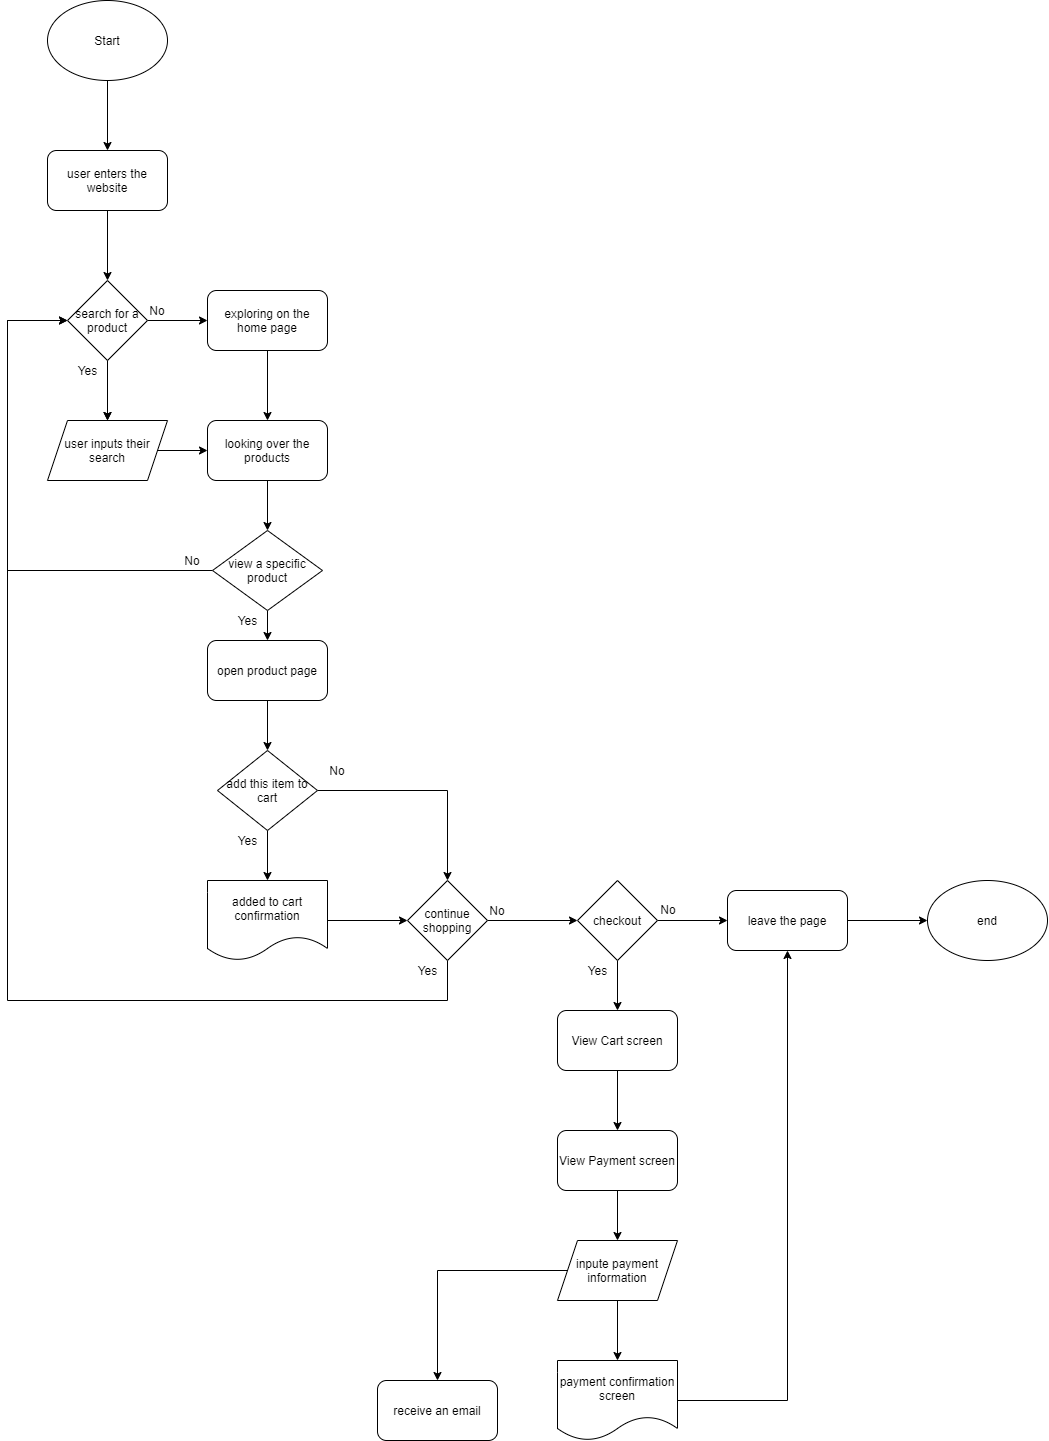

The diagram above was exported from draw.io. Its source (the exported page's mxGraphModel, read from the mxfile embedded in the PNG):
<mxGraphModel dx="1369" dy="693" grid="1" gridSize="10" guides="1" tooltips="1" connect="1" arrows="1" fold="1" page="1" pageScale="1" pageWidth="850" pageHeight="1100" math="0" shadow="0">
  <root>
    <mxCell id="0" />
    <mxCell id="1" parent="0" />
    <mxCell id="4" style="edgeStyle=orthogonalEdgeStyle;rounded=0;orthogonalLoop=1;jettySize=auto;html=1;exitX=0.5;exitY=1;exitDx=0;exitDy=0;" edge="1" parent="1" source="2" target="3">
      <mxGeometry relative="1" as="geometry" />
    </mxCell>
    <mxCell id="2" value="Start" style="ellipse;whiteSpace=wrap;html=1;" vertex="1" parent="1">
      <mxGeometry x="80" y="50" width="120" height="80" as="geometry" />
    </mxCell>
    <mxCell id="6" style="edgeStyle=orthogonalEdgeStyle;rounded=0;orthogonalLoop=1;jettySize=auto;html=1;exitX=0.5;exitY=1;exitDx=0;exitDy=0;entryX=0.5;entryY=0;entryDx=0;entryDy=0;" edge="1" parent="1" source="3" target="5">
      <mxGeometry relative="1" as="geometry" />
    </mxCell>
    <mxCell id="3" value="user enters the website" style="rounded=1;whiteSpace=wrap;html=1;" vertex="1" parent="1">
      <mxGeometry x="80" y="200" width="120" height="60" as="geometry" />
    </mxCell>
    <mxCell id="8" style="edgeStyle=orthogonalEdgeStyle;rounded=0;orthogonalLoop=1;jettySize=auto;html=1;" edge="1" parent="1" source="5" target="7">
      <mxGeometry relative="1" as="geometry" />
    </mxCell>
    <mxCell id="9" value="" style="edgeStyle=orthogonalEdgeStyle;rounded=0;orthogonalLoop=1;jettySize=auto;html=1;" edge="1" parent="1" source="5" target="7">
      <mxGeometry relative="1" as="geometry" />
    </mxCell>
    <mxCell id="12" style="edgeStyle=orthogonalEdgeStyle;rounded=0;orthogonalLoop=1;jettySize=auto;html=1;" edge="1" parent="1" source="5">
      <mxGeometry relative="1" as="geometry">
        <mxPoint x="240" y="370" as="targetPoint" />
      </mxGeometry>
    </mxCell>
    <mxCell id="5" value="search for a product" style="rhombus;whiteSpace=wrap;html=1;" vertex="1" parent="1">
      <mxGeometry x="100" y="330" width="80" height="80" as="geometry" />
    </mxCell>
    <mxCell id="17" style="edgeStyle=orthogonalEdgeStyle;rounded=0;orthogonalLoop=1;jettySize=auto;html=1;entryX=0;entryY=0.5;entryDx=0;entryDy=0;" edge="1" parent="1" source="7" target="15">
      <mxGeometry relative="1" as="geometry" />
    </mxCell>
    <mxCell id="7" value="user inputs their search" style="shape=parallelogram;perimeter=parallelogramPerimeter;whiteSpace=wrap;html=1;fixedSize=1;" vertex="1" parent="1">
      <mxGeometry x="80" y="470" width="120" height="60" as="geometry" />
    </mxCell>
    <mxCell id="10" value="No" style="text;html=1;strokeColor=none;fillColor=none;align=center;verticalAlign=middle;whiteSpace=wrap;rounded=0;" vertex="1" parent="1">
      <mxGeometry x="170" y="350" width="40" height="20" as="geometry" />
    </mxCell>
    <mxCell id="11" value="Yes" style="text;html=1;align=center;verticalAlign=middle;resizable=0;points=[];autosize=1;" vertex="1" parent="1">
      <mxGeometry x="100" y="410" width="40" height="20" as="geometry" />
    </mxCell>
    <mxCell id="16" style="edgeStyle=orthogonalEdgeStyle;rounded=0;orthogonalLoop=1;jettySize=auto;html=1;entryX=0.5;entryY=0;entryDx=0;entryDy=0;" edge="1" parent="1" source="14" target="15">
      <mxGeometry relative="1" as="geometry" />
    </mxCell>
    <mxCell id="14" value="exploring on the home page" style="rounded=1;whiteSpace=wrap;html=1;" vertex="1" parent="1">
      <mxGeometry x="240" y="340" width="120" height="60" as="geometry" />
    </mxCell>
    <mxCell id="19" style="edgeStyle=orthogonalEdgeStyle;rounded=0;orthogonalLoop=1;jettySize=auto;html=1;entryX=0.5;entryY=0;entryDx=0;entryDy=0;" edge="1" parent="1" source="15" target="18">
      <mxGeometry relative="1" as="geometry" />
    </mxCell>
    <mxCell id="15" value="looking over the products" style="rounded=1;whiteSpace=wrap;html=1;" vertex="1" parent="1">
      <mxGeometry x="240" y="470" width="120" height="60" as="geometry" />
    </mxCell>
    <mxCell id="21" style="edgeStyle=orthogonalEdgeStyle;rounded=0;orthogonalLoop=1;jettySize=auto;html=1;" edge="1" parent="1" source="18" target="20">
      <mxGeometry relative="1" as="geometry" />
    </mxCell>
    <mxCell id="56" style="edgeStyle=orthogonalEdgeStyle;rounded=0;orthogonalLoop=1;jettySize=auto;html=1;entryX=0;entryY=0.5;entryDx=0;entryDy=0;" edge="1" parent="1" source="18" target="5">
      <mxGeometry relative="1" as="geometry">
        <Array as="points">
          <mxPoint x="40" y="620" />
          <mxPoint x="40" y="370" />
        </Array>
      </mxGeometry>
    </mxCell>
    <mxCell id="18" value="view a specific product" style="rhombus;whiteSpace=wrap;html=1;" vertex="1" parent="1">
      <mxGeometry x="245" y="580" width="110" height="80" as="geometry" />
    </mxCell>
    <mxCell id="23" style="edgeStyle=orthogonalEdgeStyle;rounded=0;orthogonalLoop=1;jettySize=auto;html=1;entryX=0.5;entryY=0;entryDx=0;entryDy=0;" edge="1" parent="1" source="20" target="22">
      <mxGeometry relative="1" as="geometry" />
    </mxCell>
    <mxCell id="20" value="open product page" style="rounded=1;whiteSpace=wrap;html=1;" vertex="1" parent="1">
      <mxGeometry x="240" y="690" width="120" height="60" as="geometry" />
    </mxCell>
    <mxCell id="27" style="edgeStyle=orthogonalEdgeStyle;rounded=0;orthogonalLoop=1;jettySize=auto;html=1;entryX=0.5;entryY=0;entryDx=0;entryDy=0;" edge="1" parent="1" source="22" target="26">
      <mxGeometry relative="1" as="geometry" />
    </mxCell>
    <mxCell id="31" style="edgeStyle=orthogonalEdgeStyle;rounded=0;orthogonalLoop=1;jettySize=auto;html=1;entryX=0.5;entryY=0;entryDx=0;entryDy=0;" edge="1" parent="1" source="22" target="28">
      <mxGeometry relative="1" as="geometry" />
    </mxCell>
    <mxCell id="22" value="add this item to cart" style="rhombus;whiteSpace=wrap;html=1;" vertex="1" parent="1">
      <mxGeometry x="250" y="800" width="100" height="80" as="geometry" />
    </mxCell>
    <mxCell id="24" value="Yes" style="text;html=1;align=center;verticalAlign=middle;resizable=0;points=[];autosize=1;" vertex="1" parent="1">
      <mxGeometry x="260" y="660" width="40" height="20" as="geometry" />
    </mxCell>
    <mxCell id="25" value="Yes" style="text;html=1;align=center;verticalAlign=middle;resizable=0;points=[];autosize=1;" vertex="1" parent="1">
      <mxGeometry x="260" y="880" width="40" height="20" as="geometry" />
    </mxCell>
    <mxCell id="29" style="edgeStyle=orthogonalEdgeStyle;rounded=0;orthogonalLoop=1;jettySize=auto;html=1;" edge="1" parent="1" source="26" target="28">
      <mxGeometry relative="1" as="geometry" />
    </mxCell>
    <mxCell id="26" value="added to cart confirmation" style="shape=document;whiteSpace=wrap;html=1;boundedLbl=1;" vertex="1" parent="1">
      <mxGeometry x="240" y="930" width="120" height="80" as="geometry" />
    </mxCell>
    <mxCell id="35" style="edgeStyle=orthogonalEdgeStyle;rounded=0;orthogonalLoop=1;jettySize=auto;html=1;entryX=0;entryY=0.5;entryDx=0;entryDy=0;" edge="1" parent="1" source="28" target="5">
      <mxGeometry relative="1" as="geometry">
        <Array as="points">
          <mxPoint x="480" y="1050" />
          <mxPoint x="40" y="1050" />
          <mxPoint x="40" y="370" />
        </Array>
      </mxGeometry>
    </mxCell>
    <mxCell id="38" style="edgeStyle=orthogonalEdgeStyle;rounded=0;orthogonalLoop=1;jettySize=auto;html=1;" edge="1" parent="1" source="28" target="37">
      <mxGeometry relative="1" as="geometry" />
    </mxCell>
    <mxCell id="28" value="continue shopping" style="rhombus;whiteSpace=wrap;html=1;" vertex="1" parent="1">
      <mxGeometry x="440" y="930" width="80" height="80" as="geometry" />
    </mxCell>
    <mxCell id="32" value="No" style="text;html=1;strokeColor=none;fillColor=none;align=center;verticalAlign=middle;whiteSpace=wrap;rounded=0;" vertex="1" parent="1">
      <mxGeometry x="350" y="810" width="40" height="20" as="geometry" />
    </mxCell>
    <mxCell id="36" value="Yes" style="text;html=1;align=center;verticalAlign=middle;resizable=0;points=[];autosize=1;" vertex="1" parent="1">
      <mxGeometry x="440" y="1010" width="40" height="20" as="geometry" />
    </mxCell>
    <mxCell id="41" style="edgeStyle=orthogonalEdgeStyle;rounded=0;orthogonalLoop=1;jettySize=auto;html=1;entryX=0;entryY=0.5;entryDx=0;entryDy=0;" edge="1" parent="1" source="37" target="40">
      <mxGeometry relative="1" as="geometry" />
    </mxCell>
    <mxCell id="44" style="edgeStyle=orthogonalEdgeStyle;rounded=0;orthogonalLoop=1;jettySize=auto;html=1;" edge="1" parent="1" source="37" target="43">
      <mxGeometry relative="1" as="geometry" />
    </mxCell>
    <mxCell id="37" value="checkout" style="rhombus;whiteSpace=wrap;html=1;" vertex="1" parent="1">
      <mxGeometry x="610" y="930" width="80" height="80" as="geometry" />
    </mxCell>
    <mxCell id="39" value="No" style="text;html=1;strokeColor=none;fillColor=none;align=center;verticalAlign=middle;whiteSpace=wrap;rounded=0;" vertex="1" parent="1">
      <mxGeometry x="510" y="950" width="40" height="20" as="geometry" />
    </mxCell>
    <mxCell id="60" style="edgeStyle=orthogonalEdgeStyle;rounded=0;orthogonalLoop=1;jettySize=auto;html=1;" edge="1" parent="1" source="40" target="59">
      <mxGeometry relative="1" as="geometry" />
    </mxCell>
    <mxCell id="40" value="leave the page" style="rounded=1;whiteSpace=wrap;html=1;" vertex="1" parent="1">
      <mxGeometry x="760" y="940" width="120" height="60" as="geometry" />
    </mxCell>
    <mxCell id="42" value="No" style="text;html=1;strokeColor=none;fillColor=none;align=center;verticalAlign=middle;whiteSpace=wrap;rounded=0;" vertex="1" parent="1">
      <mxGeometry x="681" y="949" width="40" height="20" as="geometry" />
    </mxCell>
    <mxCell id="46" style="edgeStyle=orthogonalEdgeStyle;rounded=0;orthogonalLoop=1;jettySize=auto;html=1;" edge="1" parent="1" source="43">
      <mxGeometry relative="1" as="geometry">
        <mxPoint x="650" y="1179.9999999999998" as="targetPoint" />
      </mxGeometry>
    </mxCell>
    <mxCell id="43" value="View Cart screen" style="rounded=1;whiteSpace=wrap;html=1;" vertex="1" parent="1">
      <mxGeometry x="590" y="1060" width="120" height="60" as="geometry" />
    </mxCell>
    <mxCell id="45" value="Yes" style="text;html=1;align=center;verticalAlign=middle;resizable=0;points=[];autosize=1;" vertex="1" parent="1">
      <mxGeometry x="610" y="1010" width="40" height="20" as="geometry" />
    </mxCell>
    <mxCell id="49" style="edgeStyle=orthogonalEdgeStyle;rounded=0;orthogonalLoop=1;jettySize=auto;html=1;entryX=0.5;entryY=0;entryDx=0;entryDy=0;" edge="1" parent="1" source="47" target="48">
      <mxGeometry relative="1" as="geometry" />
    </mxCell>
    <mxCell id="47" value="View Payment screen" style="rounded=1;whiteSpace=wrap;html=1;" vertex="1" parent="1">
      <mxGeometry x="590" y="1180" width="120" height="60" as="geometry" />
    </mxCell>
    <mxCell id="52" style="edgeStyle=orthogonalEdgeStyle;rounded=0;orthogonalLoop=1;jettySize=auto;html=1;entryX=0.5;entryY=0;entryDx=0;entryDy=0;" edge="1" parent="1" source="48" target="50">
      <mxGeometry relative="1" as="geometry" />
    </mxCell>
    <mxCell id="54" style="edgeStyle=orthogonalEdgeStyle;rounded=0;orthogonalLoop=1;jettySize=auto;html=1;" edge="1" parent="1" source="48" target="53">
      <mxGeometry relative="1" as="geometry" />
    </mxCell>
    <mxCell id="48" value="inpute payment information" style="shape=parallelogram;perimeter=parallelogramPerimeter;whiteSpace=wrap;html=1;fixedSize=1;" vertex="1" parent="1">
      <mxGeometry x="590" y="1290" width="120" height="60" as="geometry" />
    </mxCell>
    <mxCell id="55" style="edgeStyle=orthogonalEdgeStyle;rounded=0;orthogonalLoop=1;jettySize=auto;html=1;entryX=0.5;entryY=1;entryDx=0;entryDy=0;" edge="1" parent="1" source="50" target="40">
      <mxGeometry relative="1" as="geometry" />
    </mxCell>
    <mxCell id="50" value="payment confirmation screen" style="shape=document;whiteSpace=wrap;html=1;boundedLbl=1;" vertex="1" parent="1">
      <mxGeometry x="590" y="1410" width="120" height="80" as="geometry" />
    </mxCell>
    <mxCell id="53" value="receive an email" style="rounded=1;whiteSpace=wrap;html=1;" vertex="1" parent="1">
      <mxGeometry x="410" y="1430" width="120" height="60" as="geometry" />
    </mxCell>
    <mxCell id="57" value="No" style="text;html=1;strokeColor=none;fillColor=none;align=center;verticalAlign=middle;whiteSpace=wrap;rounded=0;" vertex="1" parent="1">
      <mxGeometry x="205" y="600" width="40" height="20" as="geometry" />
    </mxCell>
    <mxCell id="59" value="end" style="ellipse;whiteSpace=wrap;html=1;" vertex="1" parent="1">
      <mxGeometry x="960" y="930" width="120" height="80" as="geometry" />
    </mxCell>
  </root>
</mxGraphModel>